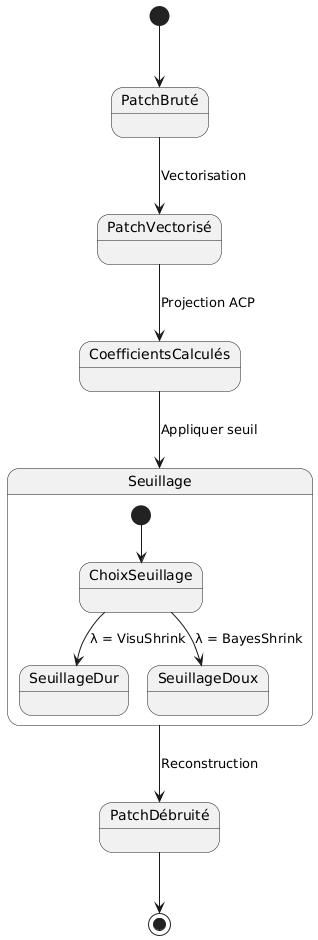

The diagram above was rendered by PlantUML. Its source (embedded in the PNG):
@startuml
[*] --> PatchBruté
PatchBruté --> PatchVectorisé : Vectorisation
PatchVectorisé --> CoefficientsCalculés : Projection ACP

state "Seuillage" as S {
  [*] --> ChoixSeuillage
  ChoixSeuillage --> SeuillageDur : λ = VisuShrink
  ChoixSeuillage --> SeuillageDoux : λ = BayesShrink
}

CoefficientsCalculés --> S : Appliquer seuil
S --> PatchDébruité : Reconstruction
PatchDébruité --> [*]
@enduml